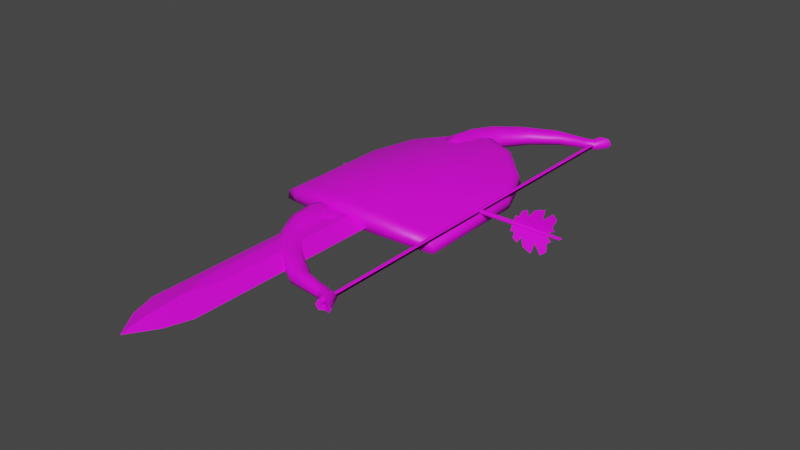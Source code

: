 # Source: Chibi-Weapons.blend  (saved by Blender 2.83.18; exported with 4.5.12 LTS)
import bpy
from mathutils import Matrix  # noqa: F401  (used for matrix-valued properties, if any)

bpy.ops.wm.read_factory_settings(use_empty=True)
scene = bpy.context.scene
scene.name = 'Scene'

# ---- images (referenced by path relative to the original .blend; pixels are not part of the script)
import os
ASSET_DIR = os.environ.get("B2B_ASSET_DIR", "")  # directory of the original .blend (textures are referenced by path, not embedded)
HERE = os.path.dirname(os.path.abspath(__file__))  # packed textures are extracted next to this script under _unpacked/

def load_image(name, relpath, width, height, colorspace="sRGB"):
    """Load a texture the original file referenced (path relative to the .blend, or extracted next to this script)."""
    p = next((c for c in (os.path.join(HERE, relpath), os.path.join(ASSET_DIR, relpath)) if relpath and os.path.exists(c)), "")
    if p:
        img = bpy.data.images.load(p, check_existing=True)
        img.name = name
    else:  # same state as the original file: an image datablock whose file is absent (Cycles renders it pink)
        img = bpy.data.images.new(name, width, height)
        img.source = "FILE"
        img.filepath = "//" + (relpath or name)
    img.colorspace_settings.name = colorspace
    return img
img_weapons_png = load_image('Weapons.png', 'Textures/Weapons.png', 1024, 1024, 'sRGB')

# ---- materials (node trees are filled in below, after node groups)
mat_weapons = bpy.data.materials.new('Weapons')
mat_weapons.use_transparent_shadow = False

# ---- node groups
ng_auto_smooth = bpy.data.node_groups.new('Auto Smooth', 'GeometryNodeTree')
_s = ng_auto_smooth.interface.new_socket(name='Geometry', in_out='OUTPUT', socket_type='NodeSocketGeometry')
_s = ng_auto_smooth.interface.new_socket(name='Geometry', in_out='INPUT', socket_type='NodeSocketGeometry')
_s = ng_auto_smooth.interface.new_socket(name='Angle', in_out='INPUT', socket_type='NodeSocketFloat')
_s.subtype = 'ANGLE'
_s.min_value = 0.0
_s.max_value = 3.142
ng_auto_smooth.is_modifier = True
_N = ng_auto_smooth.nodes; _L = ng_auto_smooth.links
n0 = _N.new('NodeGroupOutput'); n0.name = 'Group Output'; n0.location = (480, -100)
n1 = _N.new('NodeGroupInput'); n1.name = 'Group Input'; n1.location = (-420, -300)
n2 = _N.new('NodeGroupInput'); n2.name = 'Group Input.001'; n2.location = (-60, -100)
n3 = _N.new('GeometryNodeSetShadeSmooth'); n3.name = 'Set Shade Smooth'; n3.location = (120, -100)
n3.domain = 'EDGE'
n4 = _N.new('GeometryNodeSetShadeSmooth'); n4.name = 'Set Shade Smooth.001'; n4.location = (300, -100)
n5 = _N.new('GeometryNodeInputMeshEdgeAngle'); n5.name = 'Edge Angle'; n5.location = (-420, -220)
n6 = _N.new('GeometryNodeInputEdgeSmooth'); n6.name = 'Is Edge Smooth'; n6.location = (-60, -160)
n7 = _N.new('GeometryNodeInputShadeSmooth'); n7.name = 'Is Face Smooth'; n7.location = (-240, -340)
n8 = _N.new('FunctionNodeBooleanMath'); n8.name = 'Boolean Math'; n8.location = (-60, -220)
n9 = _N.new('FunctionNodeCompare'); n9.name = 'Compare'; n9.location = (-240, -180)
n9.operation = 'LESS_EQUAL'
_L.new(n5.outputs[0], n9.inputs[0])
_L.new(n4.outputs[0], n0.inputs[0])
_L.new(n1.outputs[1], n9.inputs[1])
_L.new(n9.outputs[0], n8.inputs[0])
_L.new(n7.outputs[0], n8.inputs[1])
_L.new(n2.outputs[0], n3.inputs[0])
_L.new(n6.outputs[0], n3.inputs[1])
_L.new(n3.outputs[0], n4.inputs[0])
_L.new(n8.outputs[0], n3.inputs[2])
n0.is_active_output = True

# ---- material node trees
mat_weapons.use_nodes = True; mat_weapons.node_tree.nodes.clear()
_N = mat_weapons.node_tree.nodes; _L = mat_weapons.node_tree.links
n0 = _N.new('ShaderNodeBsdfPrincipled'); n0.name = 'Principled BSDF'; n0.location = (10, 300)
n0.distribution = 'GGX'
n0.subsurface_method = 'BURLEY'
n0.inputs[3].default_value = 1.45
n0.inputs[27].default_value = (0.0, 0.0, 0.0, 1.0)
n0.inputs[28].default_value = 1.0
n1 = _N.new('ShaderNodeOutputMaterial'); n1.name = 'Material Output'; n1.location = (300, 300)
n2 = _N.new('ShaderNodeTexImage'); n2.name = 'Image Texture'; n2.location = (-280, 280)
n2.image = img_weapons_png
_L.new(n0.outputs[0], n1.inputs[0])
_L.new(n2.outputs[0], n0.inputs[0])
n1.is_active_output = True

# ---- world
world_world = bpy.data.worlds.new('World'); scene.world = world_world
world_world.use_nodes = True; world_world.node_tree.nodes.clear()
_N = world_world.node_tree.nodes; _L = world_world.node_tree.links
n0 = _N.new('ShaderNodeOutputWorld'); n0.name = 'World Output'; n0.location = (300, 300)
n1 = _N.new('ShaderNodeBackground'); n1.name = 'Background'; n1.location = (10, 300)
n1.inputs[0].default_value = (0.05088, 0.05088, 0.05088, 1.0)
_L.new(n1.outputs[0], n0.inputs[0])
n0.is_active_output = True
world_world.color = (0.05088, 0.05088, 0.05088)
world_world.use_sun_shadow = False
world_world.sun_shadow_jitter_overblur = 0.0

# ---- meshes
me_shield_mesh = bpy.data.meshes.new('Shield.Mesh')
me_shield_mesh.from_pydata([(0.074, -0.08, -0.05), (0.074, 0.08, -0.05), (0.046, -0.08, -0.05), (0.046, 0.08, -0.05), (0.074, -0.08, -0.07), (0.074, 0.08, -0.07), (0.08, -0.08, -0.06), (0.08, 0.08, -0.06), (0.046, -0.08, -0.07), (0.046, 0.08, -0.07), (0.04, -0.08, -0.06), (0.04, 0.08, -0.06), (0.074, -0.09, -0.05), (0.046, -0.09, -0.05), (0.074, -0.09, -0.07), (0.08, -0.09, -0.06), (0.046, -0.09, -0.07), (0.04, -0.09, -0.06), (0.074, 0.09, -0.05), (0.046, 0.09, -0.05), (0.074, 0.09, -0.07), (0.08, 0.09, -0.06), (0.046, 0.09, -0.07), (0.04, 0.09, -0.06), (0.074, -0.08, 0.01), (0.074, 0.08, 0.01), (0.046, -0.08, 0.01), (0.046, 0.08, 0.01), (0.074, -0.09, 0.01), (0.046, -0.09, 0.01), (0.074, 0.09, 0.01), (0.046, 0.09, 0.01), (0.1654, 0.08155, -0.01521), (0.1311, 0.1695, -0.005932), (0.1311, -0.1629, -0.0009319), (0.1656, -0.1436, -0.01641), (0.1838, 0.09062, -0.02651), (0.1456, 0.1884, -0.01963), (0.06628, 0.2337, 0.001272), (0.06628, -0.177, 0.004272), (0.1851, -0.1574, -0.02771), (0.1456, -0.1788, -0.01563), (0.07365, 0.2585, -0.005945), (0.205, 0.1001, -0.02771), (0.07365, -0.1945, -0.008945), (0.2076, -0.1768, -0.02771), (0.1625, -0.1978, -0.01563), (0.1625, 0.2067, -0.01963), (0.08217, -0.2154, -0.006945), (0.08217, 0.2855, -0.005945), (0.2054, -0.1746, -0.007614), (0.2008, 0.09839, -0.005854), (0.158, 0.2019, 0.003437), (0.1625, -0.1976, 0.0077), (0.1851, -0.1572, 0.004626), (0.1838, 0.09083, 0.006626), (0.08217, -0.2152, 0.02339), (0.08047, 0.2803, 0.01239), (0.1456, -0.1786, 0.0187), (0.07365, -0.1942, 0.03339), (0.1456, 0.1886, 0.0137), (0.07365, 0.2587, 0.02039), (-0.1654, 0.08155, -0.01521), (-0.1311, 0.1695, -0.005932), (-0.1311, -0.1629, -0.0009319), (-0.1656, -0.1436, -0.01641), (-0.1838, 0.09062, -0.02651), (-0.1456, 0.1884, -0.01963), (-0.06628, 0.2337, 0.001272), (-0.06628, -0.177, 0.004272), (-0.1851, -0.1574, -0.02771), (-0.1456, -0.1788, -0.01563), (-0.07365, 0.2585, -0.005945), (-0.205, 0.1001, -0.02771), (0.0, 0.2615, 0.006472), (0.0, -0.1801, 0.006181), (-0.07365, -0.1945, -0.008945), (-0.2076, -0.1768, -0.02771), (-0.1625, -0.1978, -0.01563), (0.0, 0.2894, 4.384e-05), (-0.1625, 0.2067, -0.01963), (0.0, -0.1979, -0.005956), (-0.08217, -0.2154, -0.006945), (-0.08217, 0.2855, -0.005945), (0.0, -0.2222, -0.002956), (0.0, 0.323, 4.384e-05), (-0.2054, -0.1746, -0.007614), (-0.2008, 0.09839, -0.005854), (-0.158, 0.2019, 0.003437), (-0.1625, -0.1976, 0.0077), (-0.1851, -0.1572, 0.004626), (-0.1838, 0.09083, 0.006626), (-0.08217, -0.2152, 0.02339), (-0.08047, 0.2803, 0.01239), (0.0, -0.222, 0.02838), (-0.1456, -0.1786, 0.0187), (-0.07365, -0.1942, 0.03339), (0.0, 0.3165, 0.0147), (-0.1456, 0.1886, 0.0137), (0.0, -0.1977, 0.04), (-0.07365, 0.2587, 0.02039), (0.0, 0.2896, 0.024)], [], [(6, 7, 1, 0), (10, 2, 3, 11), (8, 4, 14, 16), (6, 4, 5, 7), (10, 11, 9, 8), (2, 10, 17, 13), (5, 9, 22, 20), (3, 1, 25, 27), (10, 8, 16, 17), (4, 6, 15, 14), (6, 0, 12, 15), (3, 2, 0, 1), (11, 3, 19, 23), (7, 5, 20, 21), (1, 7, 21, 18), (18, 19, 31, 30), (9, 11, 23, 22), (12, 0, 24, 28), (0, 2, 26, 24), (1, 18, 30, 25), (12, 28, 29, 13), (15, 17, 16, 14), (19, 3, 27, 31), (21, 20, 22, 23), (2, 13, 29, 26), (9, 5, 4, 8), (33, 37, 36, 32), (32, 36, 40, 35), (35, 40, 41, 34), (38, 42, 37, 33), (36, 37, 47, 43), (34, 41, 44, 39), (36, 43, 45, 40), (41, 40, 45, 46), (74, 79, 42, 38), (37, 42, 49, 47), (39, 44, 81, 75), (44, 41, 46, 48), (42, 79, 85, 49), (81, 44, 48, 84), (46, 45, 50, 53), (48, 46, 53, 56), (47, 49, 57, 52), (84, 48, 56, 94), (45, 43, 51, 50), (54, 50, 51, 55), (49, 85, 97, 57), (43, 47, 52, 51), (51, 52, 60, 55), (53, 50, 54, 58), (56, 53, 58, 59), (52, 57, 61, 60), (94, 56, 59, 99), (57, 97, 101, 61), (99, 59, 61, 101), (59, 58, 60, 61), (54, 55, 60, 58), (32, 35, 34, 33), (39, 38, 33, 34), (75, 74, 38, 39), (17, 15, 12, 13), (23, 19, 18, 21), (63, 62, 66, 67), (62, 65, 70, 66), (65, 64, 71, 70), (68, 63, 67, 72), (66, 73, 80, 67), (64, 69, 76, 71), (66, 70, 77, 73), (71, 78, 77, 70), (74, 68, 72, 79), (67, 80, 83, 72), (69, 75, 81, 76), (76, 82, 78, 71), (72, 83, 85, 79), (81, 84, 82, 76), (78, 89, 86, 77), (82, 92, 89, 78), (80, 88, 93, 83), (84, 94, 92, 82), (77, 86, 87, 73), (90, 91, 87, 86), (83, 93, 97, 85), (73, 87, 88, 80), (87, 91, 98, 88), (89, 95, 90, 86), (92, 96, 95, 89), (88, 98, 100, 93), (94, 99, 96, 92), (93, 100, 101, 97), (99, 101, 100, 96), (96, 100, 98, 95), (90, 95, 98, 91), (62, 63, 64, 65), (69, 64, 63, 68), (75, 69, 68, 74)])
me_shield_mesh.polygons.foreach_set('use_smooth', [True] * 96)
_k = set([(24, 26), (24, 28), (25, 27), (25, 30), (26, 29), (27, 31), (28, 29), (30, 31), (32, 33), (32, 35), (33, 38), (34, 35), (34, 39), (38, 74), (39, 75), (62, 63), (62, 65), (63, 68), (64, 65), (64, 69), (68, 74), (69, 75)])
me_shield_mesh.attributes.new('sharp_edge', 'BOOLEAN', 'EDGE').data.foreach_set('value', [ (min(e.vertices), max(e.vertices)) in _k for e in me_shield_mesh.edges])
_uv = me_shield_mesh.uv_layers.new(name='UVMap')
_uv.uv.foreach_set('vector', [0.9688, 0.7031, 0.7812, 0.7031, 0.7812, 0.6875, 0.9688, 0.6875, 0.9688, 0.7656, 0.9688, 0.7812, 0.7812, 0.7812, 0.7812, 0.7656, 0.9688, 0.75, 0.9688, 0.7188, 0.9844, 0.7188, 0.9844, 0.75, 0.9688, 0.7031, 0.9688, 0.7188, 0.7812, 0.7188, 0.7812, 0.7031, 0.9688, 0.7656, 0.7812, 0.7656, 0.7812, 0.75, 0.9688, 0.75, 0.9688, 0.7812, 0.9688, 0.7656, 0.9844, 0.7656, 0.9844, 0.7812, 0.7812, 0.7188, 0.7812, 0.75, 0.7656, 0.75, 0.7656, 0.7188, 0.9844, 0.8125, 0.9219, 0.8125, 0.9219, 0.875, 0.9844, 0.875, 0.9688, 0.7656, 0.9688, 0.75, 0.9844, 0.75, 0.9844, 0.7656, 0.9688, 0.7188, 0.9688, 0.7031, 0.9844, 0.7031, 0.9844, 0.7188, 0.9688, 0.7031, 0.9688, 0.6875, 0.9844, 0.6875, 0.9844, 0.7031, 0.7812, 0.6562, 0.9688, 0.6562, 0.9688, 0.6875, 0.7812, 0.6875, 0.7812, 0.7656, 0.7812, 0.7812, 0.7656, 0.7812, 0.7656, 0.7656, 0.7812, 0.7031, 0.7812, 0.7188, 0.7656, 0.7188, 0.7656, 0.7031, 0.7812, 0.6875, 0.7812, 0.7031, 0.7656, 0.7031, 0.7656, 0.6875, 0.9062, 0.8125, 0.8438, 0.8125, 0.8438, 0.875, 0.9062, 0.875, 0.7812, 0.75, 0.7812, 0.7656, 0.7656, 0.7656, 0.7656, 0.75, 0.9062, 0.8125, 0.9219, 0.8125, 0.9219, 0.875, 0.9062, 0.875, 0.9219, 0.8125, 0.9844, 0.8125, 0.9844, 0.875, 0.9219, 0.875, 0.9219, 0.8125, 0.9062, 0.8125, 0.9062, 0.875, 0.9219, 0.875, 0.9062, 0.8125, 0.9062, 0.875, 0.8438, 0.875, 0.8438, 0.8125, 0.9688, 0.9375, 0.875, 0.9375, 0.8906, 0.9688, 0.9531, 0.9688, 0.8438, 0.8125, 0.8281, 0.8125, 0.8281, 0.875, 0.8438, 0.875, 0.9688, 0.9375, 0.9531, 0.9688, 0.8906, 0.9688, 0.875, 0.9375, 0.8281, 0.8125, 0.8438, 0.8125, 0.8438, 0.875, 0.8281, 0.875, 0.7812, 0.75, 0.7812, 0.7188, 0.9688, 0.7188, 0.9688, 0.75, 0.9062, 0.1758, 0.9219, 0.1641, 0.9648, 0.2656, 0.9414, 0.2695, 0.9414, 0.2695, 0.9648, 0.2656, 0.9648, 0.5156, 0.9414, 0.5039, 0.9414, 0.5039, 0.9648, 0.5156, 0.9258, 0.5469, 0.9062, 0.5273, 0.8359, 0.1016, 0.8438, 0.08203, 0.9219, 0.1641, 0.9062, 0.1758, 0.9648, 0.2656, 0.9219, 0.1641, 0.9414, 0.1523, 0.9844, 0.2617, 0.9062, 0.5273, 0.9258, 0.5469, 0.8438, 0.5781, 0.8359, 0.5508, 0.9648, 0.2656, 0.9844, 0.2617, 0.9844, 0.5273, 0.9648, 0.5156, 0.9258, 0.5469, 0.9648, 0.5156, 0.9844, 0.5273, 0.9414, 0.5625, 0.75, 0.0625, 0.75, 0.03906, 0.8438, 0.08203, 0.8359, 0.1016, 0.9219, 0.1641, 0.8438, 0.08203, 0.8516, 0.06641, 0.9414, 0.1523, 0.8359, 0.5508, 0.8438, 0.5781, 0.75, 0.5859, 0.75, 0.5586, 0.8438, 0.5781, 0.9258, 0.5469, 0.9414, 0.5625, 0.8594, 0.6016, 0.8438, 0.08203, 0.75, 0.03906, 0.75, 0.01562, 0.8516, 0.06641, 0.75, 0.5859, 0.8438, 0.5781, 0.8594, 0.6016, 0.75, 0.6133, 0.5586, 0.5625, 0.5156, 0.5273, 0.5352, 0.5156, 0.5742, 0.5469, 0.6406, 0.6016, 0.5586, 0.5625, 0.5742, 0.5469, 0.6562, 0.5781, 0.5586, 0.1523, 0.6484, 0.06641, 0.6562, 0.08203, 0.5781, 0.1641, 0.75, 0.6133, 0.6406, 0.6016, 0.6562, 0.5781, 0.75, 0.5859, 0.5156, 0.5273, 0.5156, 0.2617, 0.5352, 0.2656, 0.5352, 0.5156, 0.5586, 0.5039, 0.5352, 0.5156, 0.5352, 0.2656, 0.5586, 0.2695, 0.6484, 0.06641, 0.75, 0.01562, 0.75, 0.03906, 0.6562, 0.08203, 0.5156, 0.2617, 0.5586, 0.1523, 0.5781, 0.1641, 0.5352, 0.2656, 0.5352, 0.2656, 0.5781, 0.1641, 0.5938, 0.1758, 0.5586, 0.2695, 0.5742, 0.5469, 0.5352, 0.5156, 0.5586, 0.5039, 0.5938, 0.5273, 0.6562, 0.5781, 0.5742, 0.5469, 0.5938, 0.5273, 0.6641, 0.5508, 0.5781, 0.1641, 0.6562, 0.08203, 0.6641, 0.1016, 0.5938, 0.1758, 0.75, 0.5859, 0.6562, 0.5781, 0.6641, 0.5508, 0.75, 0.5586, 0.6562, 0.08203, 0.75, 0.03906, 0.75, 0.0625, 0.6641, 0.1016, 0.75, 0.5586, 0.6641, 0.5508, 0.6641, 0.1016, 0.75, 0.0625, 0.6641, 0.5508, 0.5938, 0.5273, 0.5938, 0.1758, 0.6641, 0.1016, 0.5586, 0.5039, 0.5586, 0.2695, 0.5938, 0.1758, 0.5938, 0.5273, 0.9414, 0.2695, 0.9414, 0.5039, 0.9062, 0.5273, 0.9062, 0.1758, 0.8359, 0.5508, 0.8359, 0.1016, 0.9062, 0.1758, 0.9062, 0.5273, 0.75, 0.5586, 0.75, 0.0625, 0.8359, 0.1016, 0.8359, 0.5508, 0.875, 0.9375, 0.9688, 0.9375, 0.9531, 0.9062, 0.8906, 0.9062, 0.875, 0.9375, 0.8906, 0.9062, 0.9531, 0.9062, 0.9688, 0.9375, 0.9062, 0.1758, 0.9414, 0.2695, 0.9648, 0.2656, 0.9219, 0.1641, 0.9414, 0.2695, 0.9414, 0.5039, 0.9648, 0.5156, 0.9648, 0.2656, 0.9414, 0.5039, 0.9062, 0.5273, 0.9258, 0.5469, 0.9648, 0.5156, 0.8359, 0.1016, 0.9062, 0.1758, 0.9219, 0.1641, 0.8438, 0.08203, 0.9648, 0.2656, 0.9844, 0.2617, 0.9414, 0.1523, 0.9219, 0.1641, 0.9062, 0.5273, 0.8359, 0.5508, 0.8438, 0.5781, 0.9258, 0.5469, 0.9648, 0.2656, 0.9648, 0.5156, 0.9844, 0.5273, 0.9844, 0.2617, 0.9258, 0.5469, 0.9414, 0.5625, 0.9844, 0.5273, 0.9648, 0.5156, 0.75, 0.0625, 0.8359, 0.1016, 0.8438, 0.08203, 0.75, 0.03906, 0.9219, 0.1641, 0.9414, 0.1523, 0.8516, 0.06641, 0.8438, 0.08203, 0.8359, 0.5508, 0.75, 0.5586, 0.75, 0.5859, 0.8438, 0.5781, 0.8438, 0.5781, 0.8594, 0.6016, 0.9414, 0.5625, 0.9258, 0.5469, 0.8438, 0.08203, 0.8516, 0.06641, 0.75, 0.01562, 0.75, 0.03906, 0.75, 0.5859, 0.75, 0.6133, 0.8594, 0.6016, 0.8438, 0.5781, 0.5586, 0.5625, 0.5742, 0.5469, 0.5352, 0.5156, 0.5156, 0.5273, 0.6406, 0.6016, 0.6562, 0.5781, 0.5742, 0.5469, 0.5586, 0.5625, 0.5586, 0.1523, 0.5781, 0.1641, 0.6562, 0.08203, 0.6484, 0.06641, 0.75, 0.6133, 0.75, 0.5859, 0.6562, 0.5781, 0.6406, 0.6016, 0.5156, 0.5273, 0.5352, 0.5156, 0.5352, 0.2656, 0.5156, 0.2617, 0.5586, 0.5039, 0.5586, 0.2695, 0.5352, 0.2656, 0.5352, 0.5156, 0.6484, 0.06641, 0.6562, 0.08203, 0.75, 0.03906, 0.75, 0.01562, 0.5156, 0.2617, 0.5352, 0.2656, 0.5781, 0.1641, 0.5586, 0.1523, 0.5352, 0.2656, 0.5586, 0.2695, 0.5938, 0.1758, 0.5781, 0.1641, 0.5742, 0.5469, 0.5938, 0.5273, 0.5586, 0.5039, 0.5352, 0.5156, 0.6562, 0.5781, 0.6641, 0.5508, 0.5938, 0.5273, 0.5742, 0.5469, 0.5781, 0.1641, 0.5938, 0.1758, 0.6641, 0.1016, 0.6562, 0.08203, 0.75, 0.5859, 0.75, 0.5586, 0.6641, 0.5508, 0.6562, 0.5781, 0.6562, 0.08203, 0.6641, 0.1016, 0.75, 0.0625, 0.75, 0.03906, 0.75, 0.5586, 0.75, 0.0625, 0.6641, 0.1016, 0.6641, 0.5508, 0.6641, 0.5508, 0.6641, 0.1016, 0.5938, 0.1758, 0.5938, 0.5273, 0.5586, 0.5039, 0.5938, 0.5273, 0.5938, 0.1758, 0.5586, 0.2695, 0.9414, 0.2695, 0.9062, 0.1758, 0.9062, 0.5273, 0.9414, 0.5039, 0.8359, 0.5508, 0.9062, 0.5273, 0.9062, 0.1758, 0.8359, 0.1016, 0.75, 0.5586, 0.8359, 0.5508, 0.8359, 0.1016, 0.75, 0.0625])
me_shield_mesh.materials.append(mat_weapons)
me_shield_mesh.use_remesh_preserve_volume = False
me_shield_mesh.use_remesh_preserve_attributes = False
me_shield_mesh.use_mirror_x = True
me_shield_mesh.update()
me_sword_mesh = bpy.data.meshes.new('Sword.Mesh')
me_sword_mesh.from_pydata([(0.02, -0.12, 0.019), (0.04, -0.036, 0.023), (0.04, -0.085, 0.021), (0.014, -0.03, 0.01), (0.06455, -0.09313, 0.01771), (0.066, -0.042, 0.0198), (0.06, -0.68, 0.0), (0.04, -0.12, 0.0), (0.04, -0.74, 0.0), (0.014, 0.13, 0.01), (0.0429, -0.0307, 0.0), (0.02, -0.03, 0.0), (0.02, 0.13, 0.0), (0.09418, -0.0647, 0.0161), (0.06, -0.15, 0.0), (0.02, -0.17, 0.019), (0.06, -0.64, 0.0), (0.02, -0.6, 0.016), (0.06, -0.6, 0.0), (0.024, 0.14, 0.016), (0.03, 0.14, 0.0), (0.024, 0.17, 0.016), (0.03, 0.17, 0.0), (0.014, 0.178, 0.01), (0.02, 0.178, 0.0), (0.02, -0.09, 0.019), (0.04, -0.09, 0.0), (0.0643, -0.09684, 0.0), (0.09864, -0.06131, 0.0), (0.069, -0.037, 0.0), (0.06, -0.4, 0.0), (0.02, -0.4, 0.018), (0.082, -0.052, 0.018), (0.0862, -0.0478, 0.0), (0.1044, -0.08107, 0.01235), (0.08, -0.1075, 0.01235), (0.08, -0.1115, 0.0), (0.11, -0.08076, 0.0), (-0.02, -0.12, 0.019), (-0.04, -0.036, 0.023), (-0.04, -0.085, 0.021), (0.0, -0.085, 0.023), (0.0, -0.035, 0.025), (0.0, -0.03, 0.01), (-0.014, -0.03, 0.01), (-0.06455, -0.09313, 0.01771), (-0.066, -0.042, 0.0198), (-0.06, -0.68, 0.0), (0.0, -0.8, 0.0), (0.0, -0.68, 0.016), (-0.04, -0.12, 0.0), (0.0, -0.12, 0.02), (-0.04, -0.74, 0.0), (-0.014, 0.13, 0.01), (0.0, 0.13, 0.01), (-0.0429, -0.0307, 0.0), (-0.02, -0.03, 0.0), (-0.02, 0.13, 0.0), (-0.09418, -0.0647, 0.0161), (0.0, -0.17, 0.02), (-0.06, -0.15, 0.0), (-0.02, -0.17, 0.019), (0.0, -0.64, 0.017), (-0.06, -0.64, 0.0), (0.0, -0.74, 0.012), (0.0, -0.6, 0.019), (-0.02, -0.6, 0.016), (-0.06, -0.6, 0.0), (-0.024, 0.14, 0.016), (0.0, 0.14, 0.019), (-0.03, 0.14, 0.0), (-0.024, 0.17, 0.016), (0.0, 0.17, 0.019), (-0.03, 0.17, 0.0), (-0.014, 0.178, 0.01), (0.0, 0.178, 0.012), (-0.02, 0.178, 0.0), (-0.02, -0.09, 0.019), (-0.04, -0.09, 0.0), (0.0, -0.09, 0.02), (0.0, 0.18, 0.0), (-0.0643, -0.09684, 0.0), (-0.09864, -0.06131, 0.0), (-0.069, -0.037, 0.0), (-0.06, -0.4, 0.0), (-0.02, -0.4, 0.018), (0.0, -0.4, 0.02), (-0.082, -0.052, 0.018), (-0.0862, -0.0478, 0.0), (-0.1044, -0.08107, 0.01235), (-0.08, -0.1075, 0.01235), (-0.08, -0.1115, 0.0), (-0.11, -0.08076, 0.0), (0.02, -0.0355, 0.024), (0.02, -0.085, 0.022), (-0.02, -0.0355, 0.024), (-0.02, -0.085, 0.022)], [], [(34, 35, 36, 37), (8, 64, 48), (9, 54, 43, 3), (51, 0, 25, 79), (14, 15, 31, 30), (59, 15, 0, 51), (5, 32, 33, 29), (42, 93, 3, 43), (62, 17, 65), (18, 17, 16), (65, 17, 31, 86), (29, 10, 1, 5), (11, 12, 9, 3), (54, 9, 19, 69), (9, 12, 20, 19), (69, 19, 21, 72), (19, 20, 22, 21), (21, 22, 24, 23), (75, 23, 24, 80), (72, 21, 23, 75), (41, 79, 25, 94), (0, 7, 26, 25), (27, 36, 35, 4), (16, 17, 62, 6), (64, 8, 6, 49), (86, 31, 15, 59), (30, 31, 17, 18), (25, 26, 2), (0, 15, 14, 7), (6, 62, 49), (2, 1, 93, 94), (33, 32, 13, 28), (10, 11, 3, 1), (28, 13, 34, 37), (4, 2, 26, 27), (89, 92, 91, 90), (52, 48, 64), (53, 44, 43, 54), (51, 79, 77, 38), (60, 84, 85, 61), (59, 51, 38, 61), (46, 83, 88, 87), (42, 43, 44, 95), (62, 65, 66), (67, 63, 66), (65, 86, 85, 66), (83, 46, 39, 55), (56, 44, 53, 57), (54, 69, 68, 53), (53, 68, 70, 57), (69, 72, 71, 68), (68, 71, 73, 70), (71, 74, 76, 73), (75, 80, 76, 74), (72, 75, 74, 71), (41, 96, 77, 79), (38, 77, 78, 50), (81, 45, 90, 91), (63, 47, 62, 66), (64, 49, 47, 52), (86, 59, 61, 85), (84, 67, 66, 85), (77, 40, 78), (38, 50, 60, 61), (47, 49, 62), (40, 96, 95, 39), (88, 82, 58, 87), (55, 39, 44, 56), (82, 92, 89, 58), (40, 39, 46), (45, 81, 78, 40), (4, 13, 32), (13, 4, 35, 34), (45, 58, 89, 90), (2, 5, 1), (94, 93, 42, 41), (3, 93, 1), (94, 25, 2), (95, 96, 41, 42), (77, 96, 40), (95, 44, 39), (46, 87, 40), (32, 5, 2), (2, 4, 32), (40, 87, 45), (45, 87, 58)])
me_sword_mesh.polygons.foreach_set('use_smooth', [True] * 86)
_k = set([(0, 7), (0, 15), (0, 25), (1, 5), (1, 93), (2, 4), (2, 94), (3, 11), (3, 43), (4, 35), (5, 32), (6, 8), (6, 16), (7, 14), (7, 26), (8, 48), (13, 32), (13, 34), (14, 15), (14, 30), (15, 31), (16, 18), (17, 31), (17, 62), (18, 30), (25, 26), (25, 79), (35, 36), (38, 50), (38, 61), (38, 77), (39, 46), (39, 95), (40, 45), (40, 96), (41, 94), (41, 96), (42, 93), (42, 95), (43, 44), (44, 56), (45, 90), (46, 87), (47, 52), (47, 63), (48, 52), (48, 64), (49, 62), (49, 64), (50, 60), (50, 78), (58, 87), (58, 89), (60, 61), (60, 84), (61, 85), (62, 66), (63, 67), (66, 85), (67, 84), (77, 78), (77, 79), (90, 91)])
me_sword_mesh.attributes.new('sharp_edge', 'BOOLEAN', 'EDGE').data.foreach_set('value', [ (min(e.vertices), max(e.vertices)) in _k for e in me_sword_mesh.edges])
_uv = me_sword_mesh.uv_layers.new(name='UVMap')
_uv.uv.foreach_set('vector', [0.335, 0.2534, 0.3457, 0.2687, 0.3417, 0.2762, 0.3267, 0.254, 0.3828, 0.7109, 0.4062, 0.7109, 0.4062, 0.75, 0.3945, 0.05469, 0.4062, 0.05469, 0.4062, 0.2031, 0.3945, 0.2031, 0.4062, 0.293, 0.3906, 0.293, 0.3906, 0.2734, 0.4062, 0.2734, 0.3594, 0.3125, 0.3867, 0.3242, 0.3867, 0.4805, 0.3594, 0.4805, 0.4062, 0.3242, 0.3867, 0.3242, 0.3906, 0.293, 0.4062, 0.293, 0.3585, 0.2297, 0.3485, 0.2367, 0.3387, 0.2281, 0.3501, 0.2182, 0.4062, 0.2182, 0.3904, 0.2195, 0.3945, 0.2031, 0.4062, 0.2031, 0.4062, 0.6406, 0.3867, 0.6133, 0.4062, 0.6133, 0.3594, 0.6133, 0.3867, 0.6133, 0.3594, 0.6406, 0.4062, 0.6133, 0.3867, 0.6133, 0.3867, 0.4805, 0.4062, 0.4805, 0.3501, 0.2182, 0.3677, 0.2093, 0.3757, 0.2237, 0.3585, 0.2297, 0.3867, 0.2031, 0.3867, 0.05469, 0.3945, 0.05469, 0.3945, 0.2031, 0.4062, 0.05469, 0.3945, 0.05469, 0.3916, 0.04335, 0.4062, 0.04585, 0.3945, 0.05469, 0.3867, 0.05469, 0.3828, 0.03906, 0.3916, 0.04335, 0.4062, 0.04585, 0.3916, 0.04335, 0.3945, 0.03125, 0.4062, 0.03516, 0.3916, 0.04335, 0.3828, 0.03906, 0.3867, 0.02344, 0.3945, 0.03125, 0.3945, 0.03125, 0.3867, 0.02344, 0.3945, 0.01562, 0.3984, 0.02344, 0.4062, 0.02734, 0.3984, 0.02344, 0.3945, 0.01562, 0.4062, 0.01562, 0.4062, 0.03516, 0.3945, 0.03125, 0.3984, 0.02344, 0.4062, 0.02734, 0.4062, 0.2617, 0.4062, 0.2734, 0.3906, 0.2734, 0.3906, 0.2617, 0.3906, 0.293, 0.375, 0.293, 0.375, 0.2734, 0.3906, 0.2734, 0.3577, 0.2761, 0.3417, 0.2762, 0.3457, 0.2687, 0.3575, 0.2633, 0.3594, 0.6406, 0.3867, 0.6133, 0.4062, 0.6406, 0.3594, 0.668, 0.4062, 0.7109, 0.3828, 0.7109, 0.3594, 0.668, 0.4062, 0.668, 0.4062, 0.4805, 0.3867, 0.4805, 0.3867, 0.3242, 0.4062, 0.3242, 0.3594, 0.4805, 0.3867, 0.4805, 0.3867, 0.6133, 0.3594, 0.6133, 0.3906, 0.2734, 0.375, 0.2734, 0.375, 0.2617, 0.3906, 0.293, 0.3867, 0.3242, 0.3594, 0.3125, 0.375, 0.293, 0.3594, 0.668, 0.4062, 0.6406, 0.4062, 0.668, 0.375, 0.2617, 0.3757, 0.2237, 0.3904, 0.2195, 0.3906, 0.2617, 0.3387, 0.2281, 0.3485, 0.2367, 0.341, 0.2444, 0.331, 0.2391, 0.3677, 0.2093, 0.3867, 0.2031, 0.3945, 0.2031, 0.3757, 0.2237, 0.331, 0.2391, 0.341, 0.2444, 0.335, 0.2534, 0.3267, 0.254, 0.3575, 0.2633, 0.375, 0.2617, 0.375, 0.2734, 0.3577, 0.2761, 0.4775, 0.2534, 0.4858, 0.254, 0.4708, 0.2762, 0.4668, 0.2687, 0.4297, 0.7109, 0.4062, 0.75, 0.4062, 0.7109, 0.418, 0.05469, 0.418, 0.2031, 0.4062, 0.2031, 0.4062, 0.05469, 0.4062, 0.293, 0.4062, 0.2734, 0.4219, 0.2734, 0.4219, 0.293, 0.4531, 0.3125, 0.4531, 0.4805, 0.4258, 0.4805, 0.4258, 0.3242, 0.4062, 0.3242, 0.4062, 0.293, 0.4219, 0.293, 0.4258, 0.3242, 0.454, 0.2297, 0.4624, 0.2182, 0.4738, 0.2281, 0.464, 0.2367, 0.4062, 0.2182, 0.4062, 0.2031, 0.418, 0.2031, 0.4221, 0.2195, 0.4062, 0.6406, 0.4062, 0.6133, 0.4258, 0.6133, 0.4531, 0.6133, 0.4531, 0.6406, 0.4258, 0.6133, 0.4062, 0.6133, 0.4062, 0.4805, 0.4258, 0.4805, 0.4258, 0.6133, 0.4624, 0.2182, 0.454, 0.2297, 0.4368, 0.2237, 0.4448, 0.2093, 0.4258, 0.2031, 0.418, 0.2031, 0.418, 0.05469, 0.4258, 0.05469, 0.4062, 0.05469, 0.4062, 0.04585, 0.4209, 0.04335, 0.418, 0.05469, 0.418, 0.05469, 0.4209, 0.04335, 0.4297, 0.03906, 0.4258, 0.05469, 0.4062, 0.04585, 0.4062, 0.03516, 0.418, 0.03125, 0.4209, 0.04335, 0.4209, 0.04335, 0.418, 0.03125, 0.4258, 0.02344, 0.4297, 0.03906, 0.418, 0.03125, 0.4141, 0.02344, 0.418, 0.01562, 0.4258, 0.02344, 0.4062, 0.02734, 0.4062, 0.01562, 0.418, 0.01562, 0.4141, 0.02344, 0.4062, 0.03516, 0.4062, 0.02734, 0.4141, 0.02344, 0.418, 0.03125, 0.4062, 0.2617, 0.4219, 0.2617, 0.4219, 0.2734, 0.4062, 0.2734, 0.4219, 0.293, 0.4219, 0.2734, 0.4375, 0.2734, 0.4375, 0.293, 0.4548, 0.2761, 0.455, 0.2633, 0.4668, 0.2687, 0.4708, 0.2762, 0.4531, 0.6406, 0.4531, 0.668, 0.4062, 0.6406, 0.4258, 0.6133, 0.4062, 0.7109, 0.4062, 0.668, 0.4531, 0.668, 0.4297, 0.7109, 0.4062, 0.4805, 0.4062, 0.3242, 0.4258, 0.3242, 0.4258, 0.4805, 0.4531, 0.4805, 0.4531, 0.6133, 0.4258, 0.6133, 0.4258, 0.4805, 0.4219, 0.2734, 0.4375, 0.2617, 0.4375, 0.2734, 0.4219, 0.293, 0.4375, 0.293, 0.4531, 0.3125, 0.4258, 0.3242, 0.4531, 0.668, 0.4062, 0.668, 0.4062, 0.6406, 0.4375, 0.2617, 0.4219, 0.2617, 0.4221, 0.2195, 0.4368, 0.2237, 0.4738, 0.2281, 0.4815, 0.2391, 0.4715, 0.2444, 0.464, 0.2367, 0.4448, 0.2093, 0.4368, 0.2237, 0.418, 0.2031, 0.4258, 0.2031, 0.4815, 0.2391, 0.4858, 0.254, 0.4775, 0.2534, 0.4715, 0.2444, 0.4375, 0.2617, 0.4368, 0.2237, 0.454, 0.2297, 0.455, 0.2633, 0.4548, 0.2761, 0.4375, 0.2734, 0.4375, 0.2617, 0.3575, 0.2633, 0.341, 0.2444, 0.3485, 0.2367, 0.341, 0.2444, 0.3575, 0.2633, 0.3457, 0.2687, 0.335, 0.2534, 0.455, 0.2633, 0.4715, 0.2444, 0.4775, 0.2534, 0.4668, 0.2687, 0.375, 0.2617, 0.3585, 0.2297, 0.3757, 0.2237, 0.3906, 0.2617, 0.3904, 0.2195, 0.4062, 0.2182, 0.4062, 0.2617, 0.3945, 0.2031, 0.3904, 0.2195, 0.3757, 0.2237, 0.3906, 0.2617, 0.3906, 0.2734, 0.375, 0.2617, 0.4221, 0.2195, 0.4219, 0.2617, 0.4062, 0.2617, 0.4062, 0.2182, 0.4219, 0.2734, 0.4219, 0.2617, 0.4375, 0.2617, 0.4221, 0.2195, 0.418, 0.2031, 0.4368, 0.2237, 0.454, 0.2297, 0.464, 0.2367, 0.4375, 0.2617, 0.3485, 0.2367, 0.3585, 0.2297, 0.375, 0.2617, 0.375, 0.2617, 0.3575, 0.2633, 0.3485, 0.2367, 0.4375, 0.2617, 0.464, 0.2367, 0.455, 0.2633, 0.455, 0.2633, 0.464, 0.2367, 0.4715, 0.2444])
me_sword_mesh.materials.append(mat_weapons)
me_sword_mesh.use_remesh_preserve_volume = False
me_sword_mesh.use_remesh_preserve_attributes = False
me_sword_mesh.use_mirror_vertex_groups = False
me_sword_mesh.update()
me_bow_mesh = bpy.data.meshes.new('Bow.Mesh')
me_bow_mesh.from_pydata([(0.1935, -0.4731, 0.0126), (0.2009, -0.4905, 0.01593), (0.2026, -0.4639, 0.008912), (0.2196, -0.4996, 0.01127), (0.2056, -0.461, -1.194e-08), (0.2262, -0.4987, -7.798e-09), (0.1833, -0.4833, -1.124e-08), (0.1898, -0.5036, -5.553e-09), (0.1863, -0.4803, 0.008912), (0.1964, -0.5027, 0.01127), (0.172, -0.4665, 0.01277), (0.1772, -0.4563, 0.009027), (0.1785, -0.4532, -9.596e-09), (0.1668, -0.4796, -9.448e-09), (0.168, -0.4766, 0.009027), (0.1503, -0.4624, 0.01428), (0.1541, -0.4526, 0.0101), (0.1559, -0.4488, 3.42e-09), (0.1454, -0.4757, 3.488e-09), (0.1463, -0.4724, 0.0101), (0.0959, -0.4551, 0.01692), (0.1147, -0.4427, 0.01231), (0.1184, -0.4368, 5.581e-09), (0.08624, -0.467, 4.57e-09), (0.08714, -0.4637, 0.01231), (0.02316, -0.4107, 0.02141), (0.05282, -0.4013, 0.01514), (0.05921, -0.396, -1.091e-08), (0.01159, -0.4218, -1.146e-08), (0.01498, -0.4185, 0.01514), (-0.02761, -0.3573, 0.02635), (0.006958, -0.3493, 0.01863), (0.01494, -0.3466, -3.854e-08), (-0.04387, -0.3654, -3.845e-08), (-0.03911, -0.363, 0.01863), (-0.05005, -0.2476, 0.03344), (-0.01696, -0.2579, 0.02379), (-0.007207, -0.2615, -1.32e-07), (-0.08402, -0.2365, 0.0), (-0.07476, -0.2398, 0.02365), (-0.04244, -0.2249, 0.02722), (-0.009711, -0.2368, 0.01983), (-0.01375, -0.2354, -1.326e-07), (-0.07862, -0.2117, -1.311e-07), (-0.06887, -0.2153, 0.01983), (-0.0005945, -0.264, 0.02379), (0.009162, -0.2676, -1.313e-07), (0.006316, -0.2429, 0.01983), (0.01555, -0.2463, -1.321e-07), (0.005169, -0.1867, 0.01652), (-0.0008532, -0.1872, -1.362e-07), (0.02036, -0.1914, 0.01652), (0.02927, -0.1943, -1.355e-07), (0.0157, -0.1485, 0.01652), (0.00974, -0.1449, -1.383e-07), (0.02968, -0.1571, 0.01652), (0.03801, -0.1621, -1.401e-07), (-0.01801, -0.1569, 0.01652), (-0.02552, -0.1565, -1.367e-07), (-0.01398, -0.1305, 0.01652), (-0.02039, -0.1265, -1.363e-07), (-0.01018, -0.1654, -1.364e-07), (0.00502, -0.142, -1.377e-07), (0.003029, -0.1408, 0.01652), (-0.002973, -0.1672, 0.01652), (-0.01115, -0.09453, 0.02084), (-0.02102, -0.09291, -1.356e-07), (0.02265, -0.09933, -1.392e-07), (0.01698, -0.09883, 0.02084), (-0.009453, -0.05785, 0.01383), (-0.016, -0.05785, -1.397e-07), (0.01051, -0.05785, 0.01383), (0.016, -0.05785, -1.425e-07), (-0.006402, -0.1056, 0.01818), (-0.01331, -0.1042, -1.352e-07), (0.01407, -0.1098, -1.384e-07), (0.01192, -0.1094, 0.01818), (-0.00217, -0.3034, -1.235e-07), (-0.01021, -0.304, 0.02232), (-0.04538, -0.3043, 0.03156), (-0.06741, -0.3049, 0.02232), (-0.07223, -0.3052, -1.22e-07), (0.195, -0.4678, 0.004978), (0.1995, -0.4678, 0.002402), (0.1995, -0.4678, -0.002751), (0.195, -0.4678, -0.005328), (0.1906, -0.4678, -0.002751), (0.1906, -0.4678, 0.002402), (-0.009453, 0.0, 0.01383), (-0.016, 0.0, -1.425e-07), (0.01051, 0.0, 0.01383), (0.016, 0.0, -1.452e-07), (0.195, 0.0, 0.004978), (0.1995, 0.0, 0.002402), (0.1995, 0.0, -0.002751), (0.195, 0.0, -0.005328), (0.1906, 0.0, -0.002751), (0.1906, 0.0, 0.002402), (-0.01315, -0.06618, 0.01568), (-0.02173, -0.06551, -1.389e-07), (0.02312, -0.06815, -1.418e-07), (-0.04295, -0.2247, 0.0), (0.01685, -0.06794, 0.01568), (0.2196, -0.4996, 6.333e-06), (0.1964, -0.5027, -6.353e-06), (0.2009, -0.4905, -0.003593)], [], [(0, 1, 3, 2), (2, 3, 5, 4), (3, 103, 5), (6, 7, 9, 8), (8, 9, 1, 0), (2, 4, 12, 11), (8, 0, 10, 14), (0, 2, 11, 10), (6, 8, 14, 13), (18, 19, 24, 23), (10, 11, 16, 15), (14, 10, 15, 19), (11, 12, 17, 16), (13, 14, 19, 18), (15, 16, 21, 20), (19, 15, 20, 24), (16, 17, 22, 21), (29, 25, 30, 34), (21, 22, 27, 26), (23, 24, 29, 28), (20, 21, 26, 25), (24, 20, 25, 29), (26, 27, 32, 31), (28, 29, 34, 33), (25, 26, 31, 30), (80, 39, 38, 81), (40, 101, 43, 44), (36, 37, 46, 45), (38, 39, 44, 43), (35, 36, 41, 40), (39, 35, 40, 44), (45, 46, 48, 47), (41, 36, 45, 47), (41, 49, 50, 42), (51, 52, 56, 55), (49, 51, 55, 53), (48, 52, 51, 47), (47, 51, 49, 41), (54, 53, 55, 56), (58, 57, 59, 60), (64, 63, 59, 57), (74, 73, 65, 66), (61, 64, 57, 58), (50, 49, 64, 61), (49, 53, 63, 64), (53, 54, 62, 63), (76, 75, 67, 68), (73, 76, 68, 65), (98, 69, 70, 99), (88, 69, 71, 90), (98, 102, 71, 69), (90, 71, 72, 91), (71, 102, 100, 72), (59, 63, 76, 73), (63, 62, 75, 76), (60, 59, 73, 74), (33, 34, 80, 81), (31, 32, 77, 78), (34, 30, 79, 80), (30, 31, 78, 79), (92, 82, 83, 93), (93, 83, 84, 94), (94, 84, 85, 95), (95, 85, 86, 96), (96, 86, 87, 97), (97, 87, 82, 92), (65, 68, 102, 98), (68, 67, 100, 102), (66, 65, 98, 99), (80, 79, 35, 39), (101, 40, 41, 42), (36, 78, 77, 37), (78, 36, 35, 79), (89, 70, 69, 88), (7, 104, 9), (105, 103, 3, 1), (104, 105, 1, 9)])
me_bow_mesh.polygons.foreach_set('use_smooth', [True] * 77)
_k = set([(1, 3), (1, 9), (1, 105), (3, 5), (7, 9), (36, 37), (36, 45), (40, 41), (40, 44), (41, 42), (41, 49), (43, 44), (45, 46), (49, 50), (49, 64), (53, 55), (53, 63), (55, 56), (57, 58), (57, 64), (62, 63), (63, 76), (69, 70), (69, 71), (71, 72), (73, 74), (73, 76), (75, 76)])
me_bow_mesh.attributes.new('sharp_edge', 'BOOLEAN', 'EDGE').data.foreach_set('value', [ (min(e.vertices), max(e.vertices)) in _k for e in me_bow_mesh.edges])
_uv = me_bow_mesh.uv_layers.new(name='UVMap')
_uv.uv.foreach_set('vector', [0.2536, 0.07185, 0.255, 0.05355, 0.2689, 0.04747, 0.2643, 0.0764, 0.2643, 0.0764, 0.2689, 0.04747, 0.2783, 0.04336, 0.2733, 0.07992, 0.2689, 0.04747, 0.2723, 0.03973, 0.2783, 0.04336, 0.2347, 0.06437, 0.2372, 0.04539, 0.2464, 0.04858, 0.2434, 0.06856, 0.2434, 0.06856, 0.2464, 0.04858, 0.255, 0.05355, 0.2536, 0.07185, 0.2643, 0.0764, 0.2733, 0.07992, 0.2557, 0.1004, 0.2484, 0.09435, 0.2434, 0.06856, 0.2536, 0.07185, 0.2387, 0.08821, 0.2301, 0.08153, 0.2536, 0.07185, 0.2643, 0.0764, 0.2484, 0.09435, 0.2387, 0.08821, 0.2347, 0.06437, 0.2434, 0.06856, 0.2301, 0.08153, 0.2238, 0.07519, 0.2081, 0.08765, 0.2144, 0.09564, 0.1693, 0.1292, 0.1616, 0.1201, 0.2387, 0.08821, 0.2484, 0.09435, 0.2316, 0.1093, 0.223, 0.1027, 0.2301, 0.08153, 0.2387, 0.08821, 0.223, 0.1027, 0.2144, 0.09564, 0.2484, 0.09435, 0.2557, 0.1004, 0.2398, 0.1162, 0.2316, 0.1093, 0.2238, 0.07519, 0.2301, 0.08153, 0.2144, 0.09564, 0.2081, 0.08765, 0.223, 0.1027, 0.2316, 0.1093, 0.2024, 0.1369, 0.1806, 0.134, 0.2144, 0.09564, 0.223, 0.1027, 0.1806, 0.134, 0.1693, 0.1292, 0.2316, 0.1093, 0.2398, 0.1162, 0.2138, 0.1447, 0.2024, 0.1369, 0.1192, 0.1914, 0.1302, 0.1977, 0.09336, 0.2599, 0.0798, 0.2547, 0.2024, 0.1369, 0.2138, 0.1447, 0.1767, 0.2044, 0.1609, 0.1976, 0.1616, 0.1201, 0.1693, 0.1292, 0.1192, 0.1914, 0.1064, 0.1822, 0.1806, 0.134, 0.2024, 0.1369, 0.1609, 0.1976, 0.1302, 0.1977, 0.1693, 0.1292, 0.1806, 0.134, 0.1302, 0.1977, 0.1192, 0.1914, 0.1609, 0.1976, 0.1767, 0.2044, 0.1506, 0.2661, 0.1298, 0.2619, 0.1064, 0.1822, 0.1192, 0.1914, 0.0798, 0.2547, 0.06283, 0.2461, 0.1302, 0.1977, 0.1609, 0.1976, 0.1298, 0.2619, 0.09336, 0.2599, 0.05705, 0.3109, 0.04422, 0.367, 0.02088, 0.3695, 0.03604, 0.3049, 0.06494, 0.3873, 0.05594, 0.4097, 0.02604, 0.3938, 0.04273, 0.3861, 0.1102, 0.3703, 0.1415, 0.36, 0.1534, 0.3774, 0.1291, 0.3794, 0.02088, 0.3695, 0.04422, 0.367, 0.04273, 0.3861, 0.02604, 0.3938, 0.06773, 0.3661, 0.1102, 0.3703, 0.1049, 0.4023, 0.06494, 0.3873, 0.04422, 0.367, 0.06773, 0.3661, 0.06494, 0.3873, 0.04273, 0.3861, 0.1291, 0.3794, 0.1534, 0.3774, 0.153, 0.4019, 0.1271, 0.4026, 0.1049, 0.4023, 0.1102, 0.3703, 0.1291, 0.3794, 0.1271, 0.4026, 0.1049, 0.4023, 0.1189, 0.4694, 0.1016, 0.4688, 0.08392, 0.4206, 0.1363, 0.4649, 0.1565, 0.4622, 0.1602, 0.4961, 0.1445, 0.4961, 0.1189, 0.4694, 0.1363, 0.4649, 0.1445, 0.4961, 0.1328, 0.5078, 0.153, 0.4019, 0.1565, 0.4622, 0.1363, 0.4649, 0.1271, 0.4026, 0.1271, 0.4026, 0.1363, 0.4649, 0.1189, 0.4694, 0.1049, 0.4023, 0.1445, 0.5117, 0.1328, 0.5078, 0.1445, 0.4961, 0.1602, 0.4961, 0.09375, 0.5, 0.1055, 0.5039, 0.1016, 0.5195, 0.08984, 0.5234, 0.1133, 0.4922, 0.125, 0.5195, 0.1016, 0.5195, 0.1055, 0.5039, 0.08984, 0.5469, 0.1016, 0.5469, 0.1016, 0.5547, 0.08594, 0.5547, 0.09766, 0.4883, 0.1133, 0.4922, 0.1055, 0.5039, 0.09375, 0.5, 0.1016, 0.4688, 0.1189, 0.4694, 0.1133, 0.4922, 0.09766, 0.4883, 0.1189, 0.4694, 0.1328, 0.5078, 0.125, 0.5195, 0.1133, 0.4922, 0.1328, 0.5078, 0.1445, 0.5117, 0.1367, 0.5234, 0.125, 0.5195, 0.125, 0.5469, 0.1367, 0.5469, 0.1406, 0.5547, 0.125, 0.5547, 0.1016, 0.5469, 0.125, 0.5469, 0.125, 0.5547, 0.1016, 0.5547, 0.1016, 0.5781, 0.1016, 0.5859, 0.09375, 0.5859, 0.08594, 0.5781, 0.1016, 0.6562, 0.1016, 0.5859, 0.125, 0.5859, 0.125, 0.6562, 0.1016, 0.5781, 0.125, 0.5781, 0.125, 0.5859, 0.1016, 0.5859, 0.125, 0.6562, 0.125, 0.5859, 0.1328, 0.5859, 0.1328, 0.6562, 0.125, 0.5859, 0.125, 0.5781, 0.1406, 0.5781, 0.1328, 0.5859, 0.1016, 0.5195, 0.125, 0.5195, 0.125, 0.5469, 0.1016, 0.5469, 0.125, 0.5195, 0.1367, 0.5234, 0.1367, 0.5469, 0.125, 0.5469, 0.08984, 0.5234, 0.1016, 0.5195, 0.1016, 0.5469, 0.08984, 0.5469, 0.06283, 0.2461, 0.0798, 0.2547, 0.05705, 0.3109, 0.03604, 0.3049, 0.1298, 0.2619, 0.1506, 0.2661, 0.1422, 0.3137, 0.1166, 0.3125, 0.0798, 0.2547, 0.09336, 0.2599, 0.07998, 0.313, 0.05705, 0.3109, 0.09336, 0.2599, 0.1298, 0.2619, 0.1166, 0.3125, 0.07998, 0.313, 0.0, 0.0, 0.0, 0.0, 0.0, 0.0, 0.0, 0.0, 0.0, 0.0, 0.0, 0.0, 0.0, 0.0, 0.0, 0.0, 0.0, 0.0, 0.0, 0.0, 0.0, 0.0, 0.0, 0.0, 0.0, 0.0, 0.0, 0.0, 0.0, 0.0, 0.0, 0.0, 0.0, 0.0, 0.0, 0.0, 0.0, 0.0, 0.0, 0.0, 0.0, 0.0, 0.0, 0.0, 0.0, 0.0, 0.0, 0.0, 0.1016, 0.5547, 0.125, 0.5547, 0.125, 0.5781, 0.1016, 0.5781, 0.125, 0.5547, 0.1406, 0.5547, 0.1406, 0.5781, 0.125, 0.5781, 0.08594, 0.5547, 0.1016, 0.5547, 0.1016, 0.5781, 0.08594, 0.5781, 0.05705, 0.3109, 0.07998, 0.313, 0.06773, 0.3661, 0.04422, 0.367, 0.05594, 0.4097, 0.06494, 0.3873, 0.1049, 0.4023, 0.08392, 0.4206, 0.1102, 0.3703, 0.1166, 0.3125, 0.1422, 0.3137, 0.1415, 0.36, 0.1166, 0.3125, 0.1102, 0.3703, 0.06773, 0.3661, 0.07998, 0.313, 0.09375, 0.6562, 0.09375, 0.5859, 0.1016, 0.5859, 0.1016, 0.6562, 0.2372, 0.04539, 0.2425, 0.0414, 0.2464, 0.04858, 0.2539, 0.03516, 0.2723, 0.03973, 0.2689, 0.04747, 0.255, 0.05355, 0.2425, 0.0414, 0.2539, 0.03516, 0.255, 0.05355, 0.2464, 0.04858])
me_bow_mesh.materials.append(mat_weapons)
me_bow_mesh.use_remesh_preserve_volume = False
me_bow_mesh.use_remesh_preserve_attributes = False
me_bow_mesh.use_mirror_vertex_groups = False
me_bow_mesh.update()
me_arrow_mesh = bpy.data.meshes.new('Arrow.Mesh')
me_arrow_mesh.from_pydata([(-0.102, -0.004076, 0.003592), (0.3363, -0.004442, 0.00301), (0.3986, -0.002844, 0.001927), (0.4007, -0.003853, 8.943e-09), (-0.102, -0.004076, -0.003592), (0.3363, -0.004442, -0.00301), (0.3986, -0.002844, -0.001927), (-0.102, -0.005786, -4.206e-09), (0.3363, -0.006019, 6.223e-09), (-0.1299, -0.002584, 0.003854), (-0.1223, -0.005945, -5.088e-09), (-0.1283, -0.006367, 0.0), (-0.102, -0.007919, -4.47e-09), (-0.102, -0.005579, 0.004915), (-0.1872, -0.006378, 0.0), (-0.1699, -0.01433, 0.0), (-0.1541, -0.02222, 0.0), (-0.1365, -0.01687, 0.0), (-0.1347, -0.02016, 0.0), (-0.1359, -0.01277, 0.0), (-0.1332, -0.009388, 0.0), (-0.1325, -0.0234, 0.0), (-0.1407, -0.02787, 0.0), (-0.1299, -0.002584, -0.003854), (-0.102, -0.005579, -0.004915), (-0.102, 4.459e-09, 0.005203), (0.3363, -5.364e-08, 0.005549), (-0.102, 0.004076, 0.003592), (0.3363, 0.004442, 0.00301), (0.3964, -5.627e-08, 0.003383), (0.3986, 0.002844, 0.001927), (0.4007, 0.003853, 8.943e-09), (0.3964, -5.627e-08, 8.587e-09), (-0.102, 4.459e-09, -0.005203), (0.3363, -5.364e-08, -0.005549), (-0.102, 0.004076, -0.003592), (0.3363, 0.004442, -0.00301), (0.3964, -5.627e-08, -0.003383), (0.3986, 0.002844, -0.001927), (-0.102, 0.005786, -4.206e-09), (0.3363, 0.006019, 6.223e-09), (-0.1684, 7.363e-09, 0.00477), (-0.1463, 6.395e-09, 0.007133), (-0.1307, 5.714e-09, 0.005815), (-0.1299, 0.002584, 0.003854), (-0.1223, 0.005945, -5.088e-09), (-0.1283, 0.006367, 0.0), (-0.102, 0.007919, -4.47e-09), (-0.102, 0.005579, 0.004915), (-0.102, 4.459e-09, 0.00712), (-0.1872, 0.006378, 0.0), (-0.1699, 0.01433, 0.0), (-0.2004, 8.759e-09, 0.0), (-0.1541, 0.02222, 0.0), (-0.1365, 0.01687, 0.0), (-0.1347, 0.02016, 0.0), (-0.1359, 0.01277, 0.0), (-0.1332, 0.009388, 0.0), (-0.1325, 0.0234, 0.0), (-0.1407, 0.02787, 0.0), (-0.1307, 5.714e-09, -0.005815), (-0.1299, 0.002584, -0.003854), (-0.102, 0.005579, -0.004915), (-0.102, 4.459e-09, -0.00712), (0.3109, -1.217e-05, 4.848e-09), (0.384, 0.01105, -0.00638), (0.3786, 0.01771, -0.01022), (0.319, 0.02232, -0.01289), (0.3544, -0.0248, -0.01432), (0.2967, -0.01572, -0.009077), (0.317, -0.03526, -0.02036), (0.384, -0.01105, -0.00638), (0.3795, -0.04388, -0.02533), (0.3884, -0.03402, -0.01964), (0.3786, -0.01771, -0.01022), (0.3354, -0.03994, -0.02306), (0.319, -0.02232, -0.01289), (0.3273, -3.644e-06, 5.564e-09), (0.2967, -1.997e-05, 0.01816), (0.317, -9.911e-06, 0.04072), (0.2823, -2.706e-05, 3.597e-09), (0.2884, -2.435e-05, 0.0205), (0.319, -8.545e-06, 0.02578), (0.3028, -1.712e-05, 0.03379), (0.3592, 0.04681, -0.02703), (0.3544, 0.0248, -0.01432), (0.317, 0.03526, -0.02036), (0.2967, 0.01572, -0.009077), (0.3028, 0.02926, -0.01689), (0.3795, 0.04388, -0.02533), (0.3884, 0.03401, -0.01964), (0.3354, 0.03994, -0.02306), (0.2884, 0.01775, -0.01025), (0.3592, -0.04681, -0.02703), (0.3028, -0.02926, -0.01689), (0.2884, -0.01775, -0.01025), (0.3592, -5.464e-08, 0.05405), (0.3544, -5.443e-08, 0.02864), (0.384, -5.573e-08, 0.01276), (0.361, -5.472e-08, 7.038e-09), (0.3451, -5.402e-08, 6.34e-09), (0.3795, -5.553e-08, 0.05067), (0.3884, -5.592e-08, 0.03928), (0.3786, -5.549e-08, 0.02045), (0.3354, -5.36e-08, 0.04612), (-0.1437, -0.01682, 0.004), (-0.1435, 0.01671, 0.004), (-0.1378, -0.02007, 0.002), (-0.1378, 0.0203, 0.002), (-0.1684, 7.363e-09, -0.00477), (-0.1463, 6.395e-09, -0.007133), (-0.1437, -0.01682, -0.004), (-0.1435, 0.01671, -0.004), (-0.1378, -0.02007, -0.002), (-0.1378, 0.0203, -0.002)], [], [(1, 2, 29, 26), (2, 32, 29), (32, 6, 37), (7, 4, 5, 8), (1, 8, 3, 2), (5, 34, 37, 6), (0, 1, 26, 25), (4, 33, 34, 5), (7, 8, 1, 0), (43, 42, 9), (9, 42, 11), (42, 20, 11), (42, 19, 20), (16, 105, 42), (52, 14, 41), (14, 15, 41), (9, 11, 10), (60, 63, 24, 23), (13, 9, 10, 12), (24, 63, 33, 4), (12, 24, 4, 7), (106, 108, 59), (60, 23, 110), (11, 110, 23), (15, 16, 42, 41), (53, 106, 59), (106, 42, 56), (23, 10, 11), (13, 12, 7, 0), (32, 3, 6), (49, 13, 0, 25), (23, 24, 12, 10), (9, 13, 49, 43), (3, 8, 5, 6), (28, 26, 29, 30), (30, 29, 32), (32, 37, 38), (39, 40, 36, 35), (28, 30, 31, 40), (36, 38, 37, 34), (27, 25, 26, 28), (35, 36, 34, 33), (39, 27, 28, 40), (43, 44, 42), (44, 46, 42), (42, 46, 57), (42, 57, 56), (53, 42, 106), (52, 41, 50), (50, 41, 51), (44, 45, 46), (60, 61, 62, 63), (48, 47, 45, 44), (62, 35, 33, 63), (47, 39, 35, 62), (105, 16, 22), (60, 110, 61), (46, 61, 110), (51, 41, 42, 53), (42, 105, 19), (61, 46, 45), (48, 27, 39, 47), (32, 38, 31), (49, 25, 27, 48), (61, 45, 47, 62), (44, 43, 49, 48), (31, 38, 36, 40), (84, 91, 64), (84, 77, 85), (84, 64, 77), (64, 91, 67), (64, 67, 86), (80, 64, 87), (87, 64, 86), (80, 87, 92), (77, 100, 85), (93, 64, 75), (93, 68, 77), (93, 77, 64), (64, 76, 75), (64, 70, 76), (80, 69, 64), (69, 70, 64), (69, 94, 70), (80, 95, 69), (68, 72, 100), (77, 68, 100), (74, 71, 100), (73, 74, 100), (72, 73, 100), (71, 99, 100), (96, 64, 104), (96, 97, 77), (96, 77, 64), (64, 82, 104), (64, 79, 82), (80, 78, 64), (78, 79, 64), (78, 83, 79), (80, 81, 78), (77, 97, 100), (86, 88, 87), (85, 100, 89), (66, 100, 65), (90, 100, 66), (89, 100, 90), (65, 100, 99), (97, 101, 100), (103, 98, 100), (102, 103, 100), (101, 102, 100), (98, 99, 100), (18, 17, 107, 21), (17, 19, 105, 107), (54, 55, 58, 108), (105, 22, 107), (107, 22, 21), (108, 106, 56, 54), (58, 59, 108), (110, 11, 20), (110, 20, 19), (16, 110, 111), (52, 109, 14), (14, 109, 15), (112, 59, 114), (15, 109, 110, 16), (53, 59, 112), (112, 56, 110), (110, 57, 46), (110, 56, 57), (53, 112, 110), (52, 50, 109), (50, 51, 109), (111, 22, 16), (51, 53, 110, 109), (110, 19, 111), (18, 21, 113, 17), (17, 113, 111, 19), (54, 114, 58, 55), (111, 113, 22), (113, 21, 22), (114, 54, 56, 112), (58, 114, 59), (31, 30, 32), (3, 32, 2)])
me_arrow_mesh.polygons.foreach_set('use_smooth', [1, 1, 1, 1, 1, 1, 1, 1, 1, 1, 1, 1, 1, 1, 1, 1, 1, 1, 1, 1, 1, 1, 1, 1, 1, 1, 1, 1, 1, 1, 1, 1, 1, 1, 1, 1, 1, 1, 1, 1, 1, 1, 1, 1, 1, 1, 1, 1, 1, 1, 1, 1, 1, 1, 1, 1, 1, 1, 1, 1, 1, 1, 1, 1, 1, 1, 1, 0, 0, 0, 0, 0, 0, 0, 0, 0, 0, 0, 0, 0, 0, 0, 0, 0, 0, 0, 0, 0, 0, 0, 0, 0, 0, 0, 0, 0, 0, 0, 0, 0, 0, 0, 0, 0, 0, 0, 0, 0, 0, 0, 0, 0, 1, 1, 1, 1, 1, 1, 1, 1, 1, 1, 1, 1, 1, 1, 1, 1, 1, 1, 1, 1, 1, 1, 1, 1, 1, 1, 1, 1, 1, 1, 1, 1, 1])
_k = set([(0, 7), (0, 25), (2, 3), (2, 29), (3, 6), (4, 7), (4, 33), (6, 37), (11, 20), (11, 42), (11, 110), (12, 13), (12, 24), (13, 49), (14, 15), (14, 52), (15, 16), (16, 22), (17, 18), (17, 19), (18, 21), (19, 20), (21, 22), (24, 63), (25, 27), (27, 39), (29, 30), (30, 31), (31, 38), (33, 35), (35, 39), (37, 38), (41, 42), (41, 52), (42, 46), (46, 57), (46, 110), (47, 48), (47, 62), (48, 49), (50, 51), (50, 52), (51, 53), (52, 109), (53, 59), (54, 55), (54, 56), (55, 58), (56, 57), (58, 59), (62, 63), (64, 77), (64, 80), (65, 66), (65, 99), (66, 90), (67, 86), (67, 91), (68, 72), (68, 93), (69, 70), (69, 80), (69, 94), (69, 95), (70, 76), (70, 94), (71, 74), (71, 99), (72, 73), (73, 74), (75, 76), (75, 93), (77, 100), (78, 79), (78, 80), (78, 81), (78, 83), (79, 82), (79, 83), (80, 81), (80, 87), (80, 92), (80, 95), (82, 104), (84, 85), (84, 91), (85, 89), (86, 87), (86, 88), (87, 88), (87, 92), (89, 90), (96, 97), (96, 104), (97, 101), (98, 103), (99, 100), (101, 102), (102, 103), (109, 110)])
me_arrow_mesh.attributes.new('sharp_edge', 'BOOLEAN', 'EDGE').data.foreach_set('value', [ (min(e.vertices), max(e.vertices)) in _k for e in me_arrow_mesh.edges])
_uv = me_arrow_mesh.uv_layers.new(name='UVMap')
_uv.uv.foreach_set('vector', [0.3438, 0.9453, 0.4648, 0.9453, 0.4609, 0.9531, 0.3436, 0.9531, 0.4648, 0.9453, 0.4688, 0.9531, 0.4609, 0.9531, 0.4688, 0.9219, 0.4648, 0.9297, 0.4609, 0.9219, 0.01562, 0.9375, 0.01562, 0.9297, 0.3438, 0.9297, 0.3437, 0.9376, 0.3438, 0.9453, 0.3437, 0.9376, 0.4688, 0.9375, 0.4648, 0.9453, 0.3438, 0.9297, 0.3438, 0.9219, 0.4609, 0.9219, 0.4648, 0.9297, 0.01562, 0.9453, 0.3438, 0.9453, 0.3436, 0.9531, 0.01562, 0.9531, 0.01562, 0.9297, 0.01562, 0.9219, 0.3438, 0.9219, 0.3438, 0.9297, 0.01562, 0.9375, 0.3437, 0.9376, 0.3438, 0.9453, 0.01562, 0.9453, 0.1562, 0.8281, 0.1211, 0.8281, 0.1562, 0.8359, 0.1562, 0.8359, 0.1211, 0.8281, 0.1562, 0.8438, 0.1211, 0.8281, 0.1468, 0.8488, 0.1562, 0.8438, 0.1211, 0.8281, 0.1414, 0.8543, 0.1468, 0.8488, 0.1058, 0.8697, 0.125, 0.8596, 0.1211, 0.8281, 0.01562, 0.8281, 0.04364, 0.8414, 0.08203, 0.8281, 0.04364, 0.8414, 0.07776, 0.8565, 0.08203, 0.8281, 0.1562, 0.8359, 0.1562, 0.8438, 0.168, 0.8438, 0.1562, 0.8281, 0.1992, 0.8281, 0.1992, 0.8359, 0.1562, 0.8359, 0.1992, 0.8359, 0.1562, 0.8359, 0.168, 0.8438, 0.1992, 0.8438, 0.1992, 0.8359, 0.1992, 0.8281, 0.2031, 0.8281, 0.2031, 0.8359, 0.1992, 0.8438, 0.1992, 0.8359, 0.2031, 0.8359, 0.2031, 0.8438, 0.1254, 0.7969, 0.1349, 0.789, 0.1287, 0.7757, 0.1562, 0.8281, 0.1562, 0.8359, 0.1211, 0.8281, 0.1562, 0.8438, 0.1211, 0.8281, 0.1562, 0.8359, 0.07776, 0.8565, 0.1058, 0.8697, 0.1211, 0.8281, 0.08203, 0.8281, 0.1058, 0.7866, 0.1254, 0.7969, 0.1287, 0.7757, 0.1254, 0.7969, 0.1211, 0.8281, 0.1414, 0.8019, 0.1562, 0.8359, 0.168, 0.8438, 0.1562, 0.8438, 0.1992, 0.8359, 0.1992, 0.8438, 0.2031, 0.8438, 0.2031, 0.8359, 0.4688, 0.9219, 0.4688, 0.9375, 0.4648, 0.9297, 0.1992, 0.8281, 0.1992, 0.8359, 0.2031, 0.8359, 0.2031, 0.8281, 0.1562, 0.8359, 0.1992, 0.8359, 0.1992, 0.8438, 0.168, 0.8438, 0.1562, 0.8359, 0.1992, 0.8359, 0.1992, 0.8281, 0.1562, 0.8281, 0.4688, 0.9375, 0.3437, 0.9376, 0.3438, 0.9297, 0.4648, 0.9297, 0.3438, 0.9609, 0.3436, 0.9531, 0.4609, 0.9531, 0.4648, 0.9609, 0.4648, 0.9609, 0.4609, 0.9531, 0.4688, 0.9531, 0.4688, 0.9844, 0.4609, 0.9844, 0.4648, 0.9766, 0.01562, 0.9688, 0.3438, 0.9688, 0.3438, 0.9766, 0.01562, 0.9766, 0.3438, 0.9609, 0.4648, 0.9609, 0.4688, 0.9688, 0.3438, 0.9688, 0.3438, 0.9766, 0.4648, 0.9766, 0.4609, 0.9844, 0.3438, 0.9844, 0.01562, 0.9609, 0.01562, 0.9531, 0.3436, 0.9531, 0.3438, 0.9609, 0.01562, 0.9766, 0.3438, 0.9766, 0.3438, 0.9844, 0.01562, 0.9844, 0.01562, 0.9688, 0.01562, 0.9609, 0.3438, 0.9609, 0.3438, 0.9688, 0.1562, 0.8281, 0.1562, 0.8203, 0.1211, 0.8281, 0.1562, 0.8203, 0.1562, 0.8125, 0.1211, 0.8281, 0.1211, 0.8281, 0.1562, 0.8125, 0.1468, 0.8075, 0.1211, 0.8281, 0.1468, 0.8075, 0.1414, 0.8019, 0.1058, 0.7866, 0.1211, 0.8281, 0.1254, 0.7969, 0.01562, 0.8281, 0.08203, 0.8281, 0.04364, 0.8148, 0.04364, 0.8148, 0.08203, 0.8281, 0.07776, 0.7998, 0.1562, 0.8203, 0.168, 0.8125, 0.1562, 0.8125, 0.1562, 0.8281, 0.1562, 0.8203, 0.1992, 0.8203, 0.1992, 0.8281, 0.1992, 0.8203, 0.1992, 0.8125, 0.168, 0.8125, 0.1562, 0.8203, 0.1992, 0.8203, 0.2031, 0.8203, 0.2031, 0.8281, 0.1992, 0.8281, 0.1992, 0.8125, 0.2031, 0.8125, 0.2031, 0.8203, 0.1992, 0.8203, 0.125, 0.8596, 0.1058, 0.8697, 0.1288, 0.8806, 0.1562, 0.8281, 0.1211, 0.8281, 0.1562, 0.8203, 0.1562, 0.8125, 0.1562, 0.8203, 0.1211, 0.8281, 0.07776, 0.7998, 0.08203, 0.8281, 0.1211, 0.8281, 0.1058, 0.7866, 0.1211, 0.8281, 0.125, 0.8596, 0.1414, 0.8543, 0.1562, 0.8203, 0.1562, 0.8125, 0.168, 0.8125, 0.1992, 0.8203, 0.2031, 0.8203, 0.2031, 0.8125, 0.1992, 0.8125, 0.4688, 0.9844, 0.4648, 0.9766, 0.4688, 0.9688, 0.1992, 0.8281, 0.2031, 0.8281, 0.2031, 0.8203, 0.1992, 0.8203, 0.1562, 0.8203, 0.168, 0.8125, 0.1992, 0.8125, 0.1992, 0.8203, 0.1562, 0.8203, 0.1562, 0.8281, 0.1992, 0.8281, 0.1992, 0.8203, 0.4688, 0.9688, 0.4648, 0.9766, 0.3438, 0.9766, 0.3438, 0.9688, 0.4023, 0.8789, 0.3573, 0.8662, 0.3086, 0.7812, 0.4023, 0.8789, 0.3398, 0.7812, 0.3923, 0.8338, 0.4023, 0.8789, 0.3086, 0.7812, 0.3398, 0.7812, 0.3086, 0.7812, 0.3573, 0.8662, 0.3253, 0.8302, 0.3086, 0.7812, 0.3253, 0.8302, 0.3219, 0.8604, 0.25, 0.7812, 0.3086, 0.7812, 0.2806, 0.8178, 0.2806, 0.8178, 0.3086, 0.7812, 0.3219, 0.8604, 0.25, 0.7812, 0.2806, 0.8178, 0.2636, 0.8231, 0.3398, 0.7812, 0.375, 0.7812, 0.3923, 0.8338, 0.4023, 0.8789, 0.3086, 0.7812, 0.3573, 0.8662, 0.4023, 0.8789, 0.3923, 0.8337, 0.3398, 0.7812, 0.4023, 0.8789, 0.3398, 0.7812, 0.3086, 0.7812, 0.3086, 0.7812, 0.3253, 0.8301, 0.3573, 0.8662, 0.3086, 0.7812, 0.3219, 0.8603, 0.3253, 0.8301, 0.25, 0.7812, 0.2805, 0.8178, 0.3086, 0.7812, 0.2805, 0.8178, 0.3219, 0.8603, 0.3086, 0.7812, 0.2805, 0.8178, 0.2937, 0.8479, 0.3219, 0.8603, 0.25, 0.7812, 0.2635, 0.823, 0.2805, 0.8178, 0.3923, 0.8337, 0.4389, 0.8752, 0.375, 0.7812, 0.3398, 0.7812, 0.3923, 0.8337, 0.375, 0.7812, 0.4377, 0.8195, 0.4484, 0.8052, 0.375, 0.7812, 0.4556, 0.8542, 0.4377, 0.8195, 0.375, 0.7812, 0.4389, 0.8752, 0.4556, 0.8542, 0.375, 0.7812, 0.4484, 0.8052, 0.4062, 0.7812, 0.375, 0.7812, 0.4023, 0.8789, 0.3086, 0.7812, 0.3573, 0.8662, 0.4023, 0.8789, 0.3923, 0.8338, 0.3398, 0.7812, 0.4023, 0.8789, 0.3398, 0.7812, 0.3086, 0.7812, 0.3086, 0.7812, 0.3253, 0.8301, 0.3573, 0.8662, 0.3086, 0.7812, 0.3219, 0.8604, 0.3253, 0.8301, 0.25, 0.7812, 0.2805, 0.8178, 0.3086, 0.7812, 0.2805, 0.8178, 0.3219, 0.8604, 0.3086, 0.7812, 0.2805, 0.8178, 0.2937, 0.8479, 0.3219, 0.8604, 0.25, 0.7812, 0.2636, 0.823, 0.2805, 0.8178, 0.3398, 0.7812, 0.3923, 0.8338, 0.375, 0.7812, 0.3219, 0.8604, 0.2937, 0.8479, 0.2806, 0.8178, 0.3923, 0.8338, 0.375, 0.7812, 0.439, 0.8752, 0.4377, 0.8195, 0.375, 0.7812, 0.4484, 0.8052, 0.4556, 0.8542, 0.375, 0.7812, 0.4377, 0.8195, 0.439, 0.8752, 0.375, 0.7812, 0.4556, 0.8542, 0.4484, 0.8052, 0.375, 0.7812, 0.4062, 0.7812, 0.3923, 0.8338, 0.439, 0.8752, 0.375, 0.7812, 0.4377, 0.8195, 0.4484, 0.8052, 0.375, 0.7812, 0.4556, 0.8542, 0.4377, 0.8195, 0.375, 0.7812, 0.439, 0.8752, 0.4556, 0.8542, 0.375, 0.7812, 0.4484, 0.8052, 0.4062, 0.7812, 0.375, 0.7812, 0.1417, 0.8681, 0.1401, 0.8616, 0.1353, 0.8669, 0.1441, 0.8745, 0.1401, 0.8616, 0.1414, 0.8543, 0.125, 0.8596, 0.1353, 0.8669, 0.1394, 0.7948, 0.1414, 0.7885, 0.1439, 0.7821, 0.1349, 0.789, 0.125, 0.8596, 0.1288, 0.8806, 0.1353, 0.8669, 0.1353, 0.8669, 0.1288, 0.8806, 0.1441, 0.8745, 0.1349, 0.789, 0.1254, 0.7969, 0.1414, 0.8019, 0.1394, 0.7948, 0.1439, 0.7821, 0.1287, 0.7757, 0.1349, 0.789, 0.1211, 0.8281, 0.1562, 0.8438, 0.1468, 0.8488, 0.1211, 0.8281, 0.1468, 0.8488, 0.1414, 0.8543, 0.1058, 0.8697, 0.1211, 0.8281, 0.125, 0.8596, 0.01562, 0.8281, 0.08203, 0.8281, 0.04364, 0.8414, 0.04364, 0.8414, 0.08203, 0.8281, 0.07776, 0.8565, 0.1254, 0.7969, 0.1287, 0.7757, 0.1349, 0.789, 0.07776, 0.8565, 0.08203, 0.8281, 0.1211, 0.8281, 0.1058, 0.8697, 0.1058, 0.7866, 0.1287, 0.7757, 0.1254, 0.7969, 0.1254, 0.7969, 0.1414, 0.8019, 0.1211, 0.8281, 0.1211, 0.8281, 0.1468, 0.8075, 0.1562, 0.8125, 0.1211, 0.8281, 0.1414, 0.8019, 0.1468, 0.8075, 0.1058, 0.7866, 0.1254, 0.7969, 0.1211, 0.8281, 0.01562, 0.8281, 0.04364, 0.8148, 0.08203, 0.8281, 0.04364, 0.8148, 0.07776, 0.7998, 0.08203, 0.8281, 0.125, 0.8596, 0.1288, 0.8806, 0.1058, 0.8697, 0.07776, 0.7998, 0.1058, 0.7866, 0.1211, 0.8281, 0.08203, 0.8281, 0.1211, 0.8281, 0.1414, 0.8543, 0.125, 0.8596, 0.1417, 0.8681, 0.1441, 0.8745, 0.1353, 0.8669, 0.1401, 0.8616, 0.1401, 0.8616, 0.1353, 0.8669, 0.125, 0.8596, 0.1414, 0.8543, 0.1394, 0.7948, 0.1349, 0.789, 0.1439, 0.7821, 0.1414, 0.7885, 0.125, 0.8596, 0.1353, 0.8669, 0.1288, 0.8806, 0.1353, 0.8669, 0.1441, 0.8745, 0.1288, 0.8806, 0.1349, 0.789, 0.1394, 0.7948, 0.1414, 0.8019, 0.1254, 0.7969, 0.1439, 0.7821, 0.1349, 0.789, 0.1287, 0.7757, 0.4688, 0.9688, 0.4648, 0.9609, 0.4688, 0.9531, 0.4688, 0.9375, 0.4688, 0.9531, 0.4648, 0.9453])
me_arrow_mesh.materials.append(mat_weapons)
me_arrow_mesh.use_remesh_fix_poles = True
me_arrow_mesh.use_remesh_preserve_attributes = False
me_arrow_mesh.use_mirror_vertex_groups = False
me_arrow_mesh.update()

# ---- objects
ob_weapon_shield = bpy.data.objects.new('Weapon.Shield', me_shield_mesh)
ob_weapon_sword = bpy.data.objects.new('Weapon.Sword', me_sword_mesh)
ob_weapon_bow = bpy.data.objects.new('Weapon.Bow', me_bow_mesh)
ob_weapon_arrow = bpy.data.objects.new('Weapon.Arrow', me_arrow_mesh)

# ---- transforms, parenting, visibility, modifiers, constraints
ob_weapon_shield.location = (0.0, 0.0, 0.0)
ob_weapon_shield.lineart.crease_threshold = 0.0
ob_weapon_shield.use_mesh_mirror_x = True
_vg = ob_weapon_shield.vertex_groups.new(name='hand.L')
_vg.add([0, 1, 2, 3, 4, 5, 6, 7, 8, 9, 10, 11, 12, 13, 14, 15, 16, 17, 18, 19, 20, 21, 22, 23, 24, 25, 26, 27, 28, 29, 30, 31, 32, 33, 34, 35, 36, 37, 38, 39, 40, 41, 42, 43, 44, 45, 46, 47, 48, 49, 50, 51, 52, 53, 54, 55, 56, 57, 58, 59, 60, 61, 62, 63, 64, 65, 66, 67, 68, 69, 70, 71, 72, 73, 74, 75, 76, 77, 78, 79, 80, 81, 82, 83, 84, 85, 86, 87, 88, 89, 90, 91, 92, 93, 94, 95, 96, 97, 98, 99, 100, 101], 1.0, 'REPLACE')
_m = ob_weapon_shield.modifiers.new('Triangulate', 'TRIANGULATE')
_m = ob_weapon_shield.modifiers.new('Armature', 'ARMATURE')
_m = ob_weapon_shield.modifiers.new('Auto Smooth', 'NODES')
_m.node_group = ng_auto_smooth
_gi = [s.identifier for s in ng_auto_smooth.interface.items_tree if s.item_type == 'SOCKET' and s.in_out == 'INPUT']
_m[_gi[1]] = 3.142  # Angle
ob_weapon_sword.location = (0.0, 0.0, 5.96e-08)
ob_weapon_sword.show_all_edges = True
ob_weapon_sword.lineart.crease_threshold = 0.0
_vg = ob_weapon_sword.vertex_groups.new(name='hand.R')
_vg.add([0, 1, 2, 3, 4, 5, 6, 7, 8, 9, 10, 11, 12, 13, 14, 15, 16, 17, 18, 19, 20, 21, 22, 23, 24, 25, 26, 27, 28, 29, 30, 31, 32, 33, 34, 35, 36, 37, 38, 39, 40, 41, 42, 43, 44, 45, 46, 47, 48, 49, 50, 51, 52, 53, 54, 55, 56, 57, 58, 59, 60, 61, 62, 63, 64, 65, 66, 67, 68, 69, 70, 71, 72, 73, 74, 75, 76, 77, 78, 79, 80, 81, 82, 83, 84, 85, 86, 87, 88, 89, 90, 91, 92, 93, 94, 95, 96], 1.0, 'REPLACE')
_m = ob_weapon_sword.modifiers.new('Mirror', 'MIRROR')
_m.use_axis = (False, False, True)
_m.use_clip = True
_m = ob_weapon_sword.modifiers.new('Triangulate', 'TRIANGULATE')
_m = ob_weapon_sword.modifiers.new('Armature', 'ARMATURE')
_m = ob_weapon_sword.modifiers.new('Auto Smooth', 'NODES')
_m.node_group = ng_auto_smooth
_gi = [s.identifier for s in ng_auto_smooth.interface.items_tree if s.item_type == 'SOCKET' and s.in_out == 'INPUT']
_m[_gi[1]] = 3.142  # Angle
ob_weapon_bow.location = (0.0, 0.0, 0.0)
ob_weapon_bow.lineart.crease_threshold = 0.0
_vg = ob_weapon_bow.vertex_groups.new(name='hand.L')
_vg.add([0, 1, 2, 3, 4, 5, 6, 7, 8, 9, 10, 11, 12, 13, 14, 15, 16, 17, 18, 19, 20, 21, 22, 23, 24, 25, 26, 27, 28, 29, 30, 31, 32, 33, 34, 35, 36, 37, 38, 39, 40, 41, 42, 43, 44, 45, 46, 47, 48, 49, 50, 51, 52, 53, 54, 55, 56, 57, 58, 59, 60, 61, 62, 63, 64, 65, 66, 67, 68, 69, 70, 71, 72, 73, 74, 75, 76, 77, 78, 79, 80, 81, 82, 83, 84, 85, 86, 87, 88, 89, 90, 91, 92, 93, 94, 95, 96, 97, 98, 99, 100, 101, 102, 103, 104, 105], 1.0, 'REPLACE')
_m = ob_weapon_bow.modifiers.new('Mirror', 'MIRROR')
_m.use_axis = (False, True, True)
_m.use_clip = True
_m = ob_weapon_bow.modifiers.new('Triangulate', 'TRIANGULATE')
_m = ob_weapon_bow.modifiers.new('Armature', 'ARMATURE')
_m = ob_weapon_bow.modifiers.new('Auto Smooth', 'NODES')
_m.node_group = ng_auto_smooth
_gi = [s.identifier for s in ng_auto_smooth.interface.items_tree if s.item_type == 'SOCKET' and s.in_out == 'INPUT']
_m[_gi[1]] = 3.142  # Angle
ob_weapon_arrow.location = (0.0, 0.0, 0.0)
ob_weapon_arrow.color = (0.8, 0.8, 0.8, 1.0)
ob_weapon_arrow.lineart.crease_threshold = 0.0
_m = ob_weapon_arrow.modifiers.new('Triangulate', 'TRIANGULATE')
_m = ob_weapon_arrow.modifiers.new('Auto Smooth', 'NODES')
_m.node_group = ng_auto_smooth
_gi = [s.identifier for s in ng_auto_smooth.interface.items_tree if s.item_type == 'SOCKET' and s.in_out == 'INPUT']
_m[_gi[1]] = 3.142  # Angle

# ---- collection membership
scene.collection.objects.link(ob_weapon_shield)
scene.collection.objects.link(ob_weapon_sword)
scene.collection.objects.link(ob_weapon_bow)
scene.collection.objects.link(ob_weapon_arrow)

# ---- scene / render settings (as saved in the file)
scene.frame_start = 1; scene.frame_end = 250; scene.frame_set(150)
scene.render.engine = 'BLENDER_EEVEE_NEXT'
scene.cycles.use_denoising = False
scene.cycles.samples = 128
scene.cycles.sampling_pattern = 'TABULATED_SOBOL'
scene.cycles.use_adaptive_sampling = False
scene.cycles.use_light_tree = False
scene.eevee.use_gtao = True
scene.view_settings.look = 'High Contrast'
scene.view_settings.view_transform = 'Filmic'
bpy.context.view_layer.update()

# ---- added for rendering (the .blend has no active camera and no usable light): camera, sun
cam_auto = bpy.data.cameras.new('AutoCamera')
cam_auto.lens = 50.0
cam_auto.sensor_width = 36.0
cam_auto.clip_end = 1000.0
ob_auto_camera = bpy.data.objects.new('AutoCamera', cam_auto)
scene.collection.objects.link(ob_auto_camera)
ob_auto_camera.location = (1.43248, -1.75132, 1.06077)
ob_auto_camera.rotation_euler = (1.09748, -7.21219e-08, 0.694738)
scene.camera = ob_auto_camera
light_auto_sun = bpy.data.lights.new('AutoSun', 'SUN')
light_auto_sun.energy = 3.0
light_auto_sun.angle = 0.0523599
ob_auto_sun = bpy.data.objects.new('AutoSun', light_auto_sun)
scene.collection.objects.link(ob_auto_sun)
ob_auto_sun.rotation_euler = (0.872665, 0.174533, 0.523599)
bpy.context.view_layer.update()
